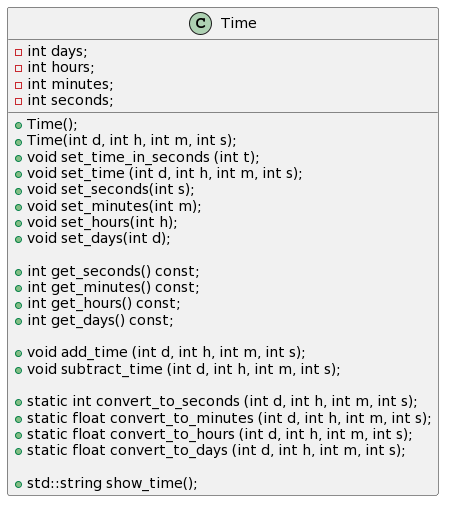

The diagram above was rendered by PlantUML. Its source (embedded in the PNG):
@startuml
class Time 
{
  - int days;
  - int hours;
  - int minutes;
  - int seconds;


   + Time();
   + Time(int d, int h, int m, int s);                            
   + void set_time_in_seconds (int t);
   + void set_time (int d, int h, int m, int s);
   + void set_seconds(int s);
   + void set_minutes(int m);
   + void set_hours(int h);
   + void set_days(int d);

   + int get_seconds() const;
   + int get_minutes() const;
   + int get_hours() const;
   + int get_days() const;  

   + void add_time (int d, int h, int m, int s);
   + void subtract_time (int d, int h, int m, int s);

   + static int convert_to_seconds (int d, int h, int m, int s);
   + static float convert_to_minutes (int d, int h, int m, int s);
   + static float convert_to_hours (int d, int h, int m, int s);
   + static float convert_to_days (int d, int h, int m, int s);

   + std::string show_time();   
}
@enduml